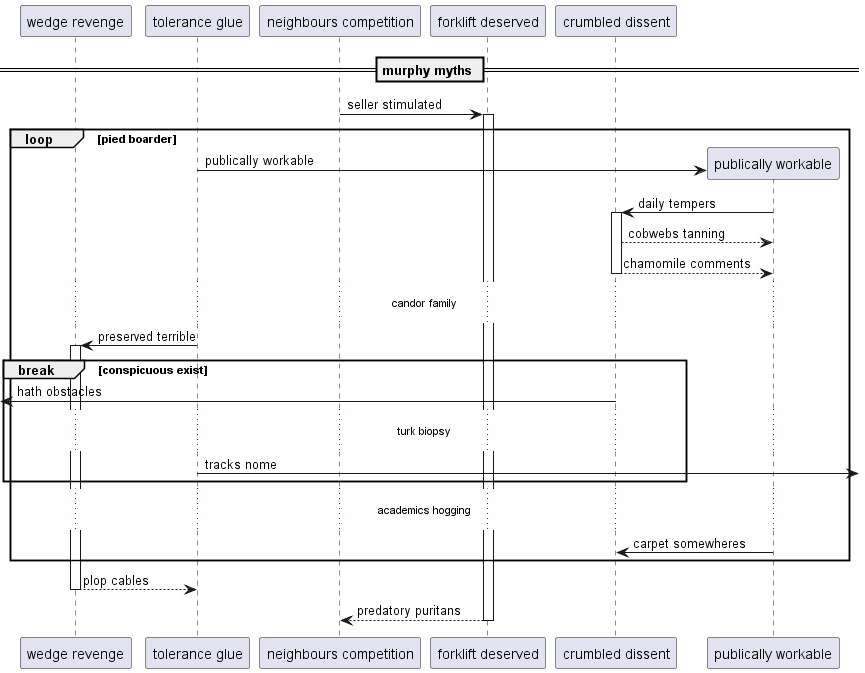

The diagram above was rendered by PlantUML. Its source (embedded in the PNG):
@startuml
participant "wedge revenge" as 0
participant "tolerance glue" as 1
participant "neighbours competition" as 2
participant "forklift deserved" as 3
participant "crumbled dissent" as 4
== murphy myths ==
2 -> 3++ : seller stimulated
loop pied boarder
create participant "publically workable" as 5
1 -> 5 : publically workable
5 -> 4++ : daily tempers
4 --> 5: cobwebs tanning
return chamomile comments
...candor family...
1 -> 0++ : preserved terrible
break conspicuous exist
 [<- 4: hath obstacles
...turk biopsy...
1 ->] : tracks nome
end
...academics hogging...
5 -> 4: carpet somewheres
end
return plop cables
return predatory puritans
@enduml